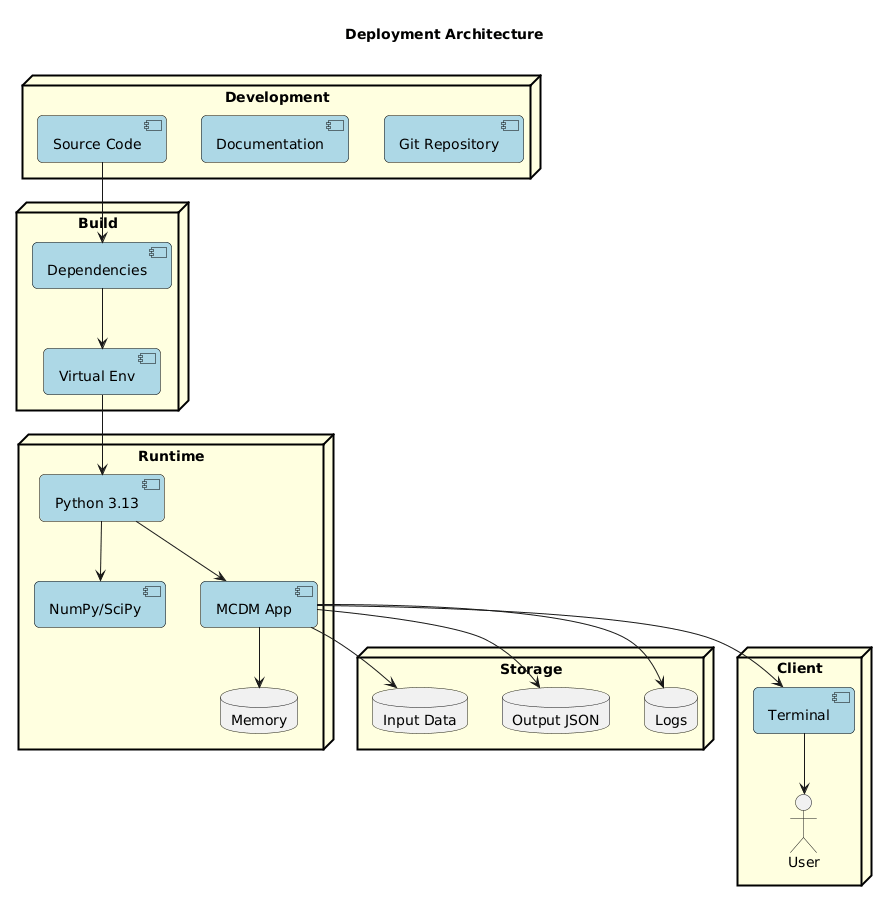

The diagram above was rendered by PlantUML. Its source (embedded in the PNG):
@startuml
' ==============================================
'  Deployment Architecture
' ==============================================
skinparam backgroundColor White
skinparam component {
    BackgroundColor LightBlue
    BorderColor Black
    RoundCorner 10
}

skinparam node {
    BackgroundColor LightYellow
    BorderColor Black
    BorderThickness 2
}

title \n<b>Deployment Architecture</b>\n

' Development Environment
node "Development" {
    component "Source Code" as Code
    component "Documentation" as Docs
    component "Git Repository" as Git
}

' Build Environment
node "Build" {
    component "Dependencies" as Deps
    component "Virtual Env" as Venv
}

' Runtime Environment
node "Runtime" {
    component "Python 3.13" as Python
    component "NumPy/SciPy" as Libs
    component "MCDM App" as App
    database "Memory" as Memory
}

' Storage Environment
node "Storage" {
    database "Input Data" as Input
    database "Output JSON" as Output
    database "Logs" as Logs
}

' Client Environment
node "Client" {
    component "Terminal" as Terminal
    actor "User" as User
}

' Relationships
Code --> Deps
Deps --> Venv
Venv --> Python
Python --> Libs
Python --> App
App --> Memory
App --> Input
App --> Output
App --> Logs
App --> Terminal
Terminal --> User
@enduml